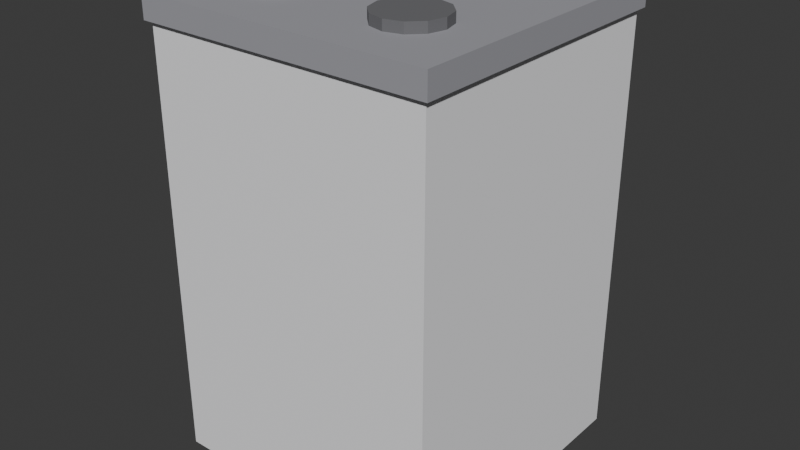 # Source: KIT_Moveis_Fogao_v01.blend  (saved by Blender 4.2.66; exported with 4.5.12 LTS)
import bpy
from mathutils import Matrix  # noqa: F401  (used for matrix-valued properties, if any)

bpy.ops.wm.read_factory_settings(use_empty=True)
scene = bpy.context.scene
scene.name = 'Scene'

# ---- collections
col_kit_moveis_fogao_v01 = bpy.data.collections.new('KIT_Moveis_Fogao_v01'); scene.collection.children.link(col_kit_moveis_fogao_v01)

# ---- materials (node trees are filled in below, after node groups)
mat_polyroom_pbr = bpy.data.materials.new('Polyroom_PBR')

# ---- material node trees
mat_polyroom_pbr.use_nodes = True; mat_polyroom_pbr.node_tree.nodes.clear()
_N = mat_polyroom_pbr.node_tree.nodes; _L = mat_polyroom_pbr.node_tree.links
n0 = _N.new('ShaderNodeOutputMaterial'); n0.name = 'Material Output'; n0.location = (300, 0)
n1 = _N.new('ShaderNodeBsdfPrincipled'); n1.name = 'Principled BSDF'; n1.location = (0, 0)
n1.inputs[2].default_value = 0.8
n2 = _N.new('ShaderNodeVertexColor'); n2.name = 'Color Attribute'; n2.location = (-300, 0)
n2.layer_name = 'Color'
_L.new(n2.outputs[0], n1.inputs[0])
_L.new(n1.outputs[0], n0.inputs[0])
n0.is_active_output = True

# ---- world
world_world = bpy.data.worlds.new('World'); scene.world = world_world
world_world.use_nodes = True; world_world.node_tree.nodes.clear()
_N = world_world.node_tree.nodes; _L = world_world.node_tree.links
n0 = _N.new('ShaderNodeOutputWorld'); n0.name = 'World Output'; n0.location = (300, 300)
n1 = _N.new('ShaderNodeBackground'); n1.name = 'Background'; n1.location = (10, 300)
n1.inputs[0].default_value = (0.05088, 0.05088, 0.05088, 1.0)
_L.new(n1.outputs[0], n0.inputs[0])
n0.is_active_output = True
world_world.color = (0.05088, 0.05088, 0.05088)
world_world.sun_shadow_jitter_overblur = 0.0

# ---- meshes
me_cube = bpy.data.meshes.new('Cube')
me_cube.from_pydata([(-0.3, -0.3203, 0.0), (-0.3, -0.3203, 0.9), (-0.3, 0.2797, 0.0), (-0.3, 0.2797, 0.9), (0.3, -0.3203, 0.0), (0.3, -0.3203, 0.9), (0.3, 0.2797, 0.0), (0.3, 0.2797, 0.9), (-0.31, -0.3303, 0.9), (-0.31, -0.3303, 0.95), (-0.31, 0.2897, 0.9), (-0.31, 0.2897, 0.95), (0.31, -0.3303, 0.9), (0.31, -0.3303, 0.95), (0.31, 0.2897, 0.9), (0.31, 0.2897, 0.95), (-0.15, -0.1003, 0.95), (-0.15, -0.1003, 0.97), (-0.115, -0.1097, 0.95), (-0.115, -0.1097, 0.97), (-0.08938, -0.1353, 0.95), (-0.08938, -0.1353, 0.97), (-0.08, -0.1703, 0.95), (-0.08, -0.1703, 0.97), (-0.08938, -0.2053, 0.95), (-0.08938, -0.2053, 0.97), (-0.115, -0.231, 0.95), (-0.115, -0.231, 0.97), (-0.15, -0.2403, 0.95), (-0.15, -0.2403, 0.97), (-0.185, -0.231, 0.95), (-0.185, -0.231, 0.97), (-0.2106, -0.2053, 0.95), (-0.2106, -0.2053, 0.97), (-0.22, -0.1703, 0.95), (-0.22, -0.1703, 0.97), (-0.2106, -0.1353, 0.95), (-0.2106, -0.1353, 0.97), (-0.185, -0.1097, 0.95), (-0.185, -0.1097, 0.97), (-0.15, 0.1997, 0.95), (-0.15, 0.1997, 0.97), (-0.115, 0.1903, 0.95), (-0.115, 0.1903, 0.97), (-0.08938, 0.1647, 0.95), (-0.08938, 0.1647, 0.97), (-0.08, 0.1297, 0.95), (-0.08, 0.1297, 0.97), (-0.08938, 0.09467, 0.95), (-0.08938, 0.09467, 0.97), (-0.115, 0.06904, 0.95), (-0.115, 0.06904, 0.97), (-0.15, 0.05967, 0.95), (-0.15, 0.05967, 0.97), (-0.185, 0.06904, 0.95), (-0.185, 0.06904, 0.97), (-0.2106, 0.09467, 0.95), (-0.2106, 0.09467, 0.97), (-0.22, 0.1297, 0.95), (-0.22, 0.1297, 0.97), (-0.2106, 0.1647, 0.95), (-0.2106, 0.1647, 0.97), (-0.185, 0.1903, 0.95), (-0.185, 0.1903, 0.97), (0.15, -0.1003, 0.95), (0.15, -0.1003, 0.97), (0.185, -0.1097, 0.95), (0.185, -0.1097, 0.97), (0.2106, -0.1353, 0.95), (0.2106, -0.1353, 0.97), (0.22, -0.1703, 0.95), (0.22, -0.1703, 0.97), (0.2106, -0.2053, 0.95), (0.2106, -0.2053, 0.97), (0.185, -0.231, 0.95), (0.185, -0.231, 0.97), (0.15, -0.2403, 0.95), (0.15, -0.2403, 0.97), (0.115, -0.231, 0.95), (0.115, -0.231, 0.97), (0.08938, -0.2053, 0.95), (0.08938, -0.2053, 0.97), (0.08, -0.1703, 0.95), (0.08, -0.1703, 0.97), (0.08938, -0.1353, 0.95), (0.08938, -0.1353, 0.97), (0.115, -0.1097, 0.95), (0.115, -0.1097, 0.97), (0.15, 0.1997, 0.95), (0.15, 0.1997, 0.97), (0.185, 0.1903, 0.95), (0.185, 0.1903, 0.97), (0.2106, 0.1647, 0.95), (0.2106, 0.1647, 0.97), (0.22, 0.1297, 0.95), (0.22, 0.1297, 0.97), (0.2106, 0.09467, 0.95), (0.2106, 0.09467, 0.97), (0.185, 0.06904, 0.95), (0.185, 0.06904, 0.97), (0.15, 0.05967, 0.95), (0.15, 0.05967, 0.97), (0.115, 0.06904, 0.95), (0.115, 0.06904, 0.97), (0.08938, 0.09467, 0.95), (0.08938, 0.09467, 0.97), (0.08, 0.1297, 0.95), (0.08, 0.1297, 0.97), (0.08938, 0.1647, 0.95), (0.08938, 0.1647, 0.97), (0.115, 0.1903, 0.95), (0.115, 0.1903, 0.97), (-0.25, 0.2747, 0.15), (-0.25, 0.2747, 0.75), (-0.25, 0.2947, 0.15), (-0.25, 0.2947, 0.75), (0.25, 0.2747, 0.15), (0.25, 0.2747, 0.75), (0.25, 0.2947, 0.15), (0.25, 0.2947, 0.75)], [], [(0, 1, 3, 2), (2, 3, 7, 6), (6, 7, 5, 4), (4, 5, 1, 0), (2, 6, 4, 0), (7, 3, 1, 5), (8, 9, 11, 10), (10, 11, 15, 14), (14, 15, 13, 12), (12, 13, 9, 8), (10, 14, 12, 8), (15, 11, 9, 13), (16, 17, 19, 18), (18, 19, 21, 20), (20, 21, 23, 22), (22, 23, 25, 24), (24, 25, 27, 26), (26, 27, 29, 28), (28, 29, 31, 30), (30, 31, 33, 32), (32, 33, 35, 34), (34, 35, 37, 36), (19, 17, 39, 37, 35, 33, 31, 29, 27, 25, 23, 21), (36, 37, 39, 38), (38, 39, 17, 16), (16, 18, 20, 22, 24, 26, 28, 30, 32, 34, 36, 38), (40, 41, 43, 42), (42, 43, 45, 44), (44, 45, 47, 46), (46, 47, 49, 48), (48, 49, 51, 50), (50, 51, 53, 52), (52, 53, 55, 54), (54, 55, 57, 56), (56, 57, 59, 58), (58, 59, 61, 60), (43, 41, 63, 61, 59, 57, 55, 53, 51, 49, 47, 45), (60, 61, 63, 62), (62, 63, 41, 40), (40, 42, 44, 46, 48, 50, 52, 54, 56, 58, 60, 62), (64, 65, 67, 66), (66, 67, 69, 68), (68, 69, 71, 70), (70, 71, 73, 72), (72, 73, 75, 74), (74, 75, 77, 76), (76, 77, 79, 78), (78, 79, 81, 80), (80, 81, 83, 82), (82, 83, 85, 84), (67, 65, 87, 85, 83, 81, 79, 77, 75, 73, 71, 69), (84, 85, 87, 86), (86, 87, 65, 64), (64, 66, 68, 70, 72, 74, 76, 78, 80, 82, 84, 86), (88, 89, 91, 90), (90, 91, 93, 92), (92, 93, 95, 94), (94, 95, 97, 96), (96, 97, 99, 98), (98, 99, 101, 100), (100, 101, 103, 102), (102, 103, 105, 104), (104, 105, 107, 106), (106, 107, 109, 108), (91, 89, 111, 109, 107, 105, 103, 101, 99, 97, 95, 93), (108, 109, 111, 110), (110, 111, 89, 88), (88, 90, 92, 94, 96, 98, 100, 102, 104, 106, 108, 110), (112, 113, 115, 114), (114, 115, 119, 118), (118, 119, 117, 116), (116, 117, 113, 112), (114, 118, 116, 112), (119, 115, 113, 117)])
_uv = me_cube.uv_layers.new(name='UVMap')
_uv.uv.foreach_set('vector', [0.007464, 0.3657, 0.007464, 0.007464, 0.2463, 0.007464, 0.2463, 0.3657, 0.2612, 0.3657, 0.2612, 0.007464, 0.5, 0.007464, 0.5, 0.3657, 0.007464, 0.7388, 0.007464, 0.3806, 0.2463, 0.3806, 0.2463, 0.7388, 0.2612, 0.7388, 0.2612, 0.3806, 0.5, 0.3806, 0.5, 0.7388, 0.7537, 0.5308, 0.7537, 0.7697, 0.5149, 0.7697, 0.5149, 0.5308, 0.2463, 0.7537, 0.2463, 0.9925, 0.007464, 0.9925, 0.007464, 0.7537, 0.7965, 0.508, 0.7766, 0.508, 0.7766, 0.2612, 0.7965, 0.2612, 0.8313, 0.508, 0.8114, 0.508, 0.8114, 0.2612, 0.8313, 0.2612, 0.8662, 0.508, 0.8463, 0.508, 0.8463, 0.2612, 0.8662, 0.2612, 0.901, 0.508, 0.8811, 0.508, 0.8811, 0.2612, 0.901, 0.2612, 0.7617, 0.007464, 0.7617, 0.2542, 0.5149, 0.2542, 0.5149, 0.007464, 0.7617, 0.2692, 0.7617, 0.5159, 0.5149, 0.5159, 0.5149, 0.2692, 0.5229, 0.8673, 0.5149, 0.8673, 0.5149, 0.8533, 0.5229, 0.8533, 0.3836, 0.8605, 0.3756, 0.8605, 0.3756, 0.8503, 0.3836, 0.8503, 0.3836, 0.8503, 0.3756, 0.8503, 0.3756, 0.8364, 0.3836, 0.8364, 0.3836, 0.8364, 0.3756, 0.8364, 0.3756, 0.8225, 0.3836, 0.8225, 0.4065, 0.8605, 0.3985, 0.8605, 0.3985, 0.8503, 0.4065, 0.8503, 0.4065, 0.8503, 0.3985, 0.8503, 0.3985, 0.8364, 0.4065, 0.8364, 0.4065, 0.8364, 0.3985, 0.8364, 0.3985, 0.8225, 0.4065, 0.8225, 0.8666, 0.8328, 0.8587, 0.8328, 0.8587, 0.8226, 0.8666, 0.8226, 0.8666, 0.8226, 0.8587, 0.8226, 0.8587, 0.8087, 0.8666, 0.8087, 0.8666, 0.8087, 0.8587, 0.8087, 0.8587, 0.7948, 0.8666, 0.7948, 0.3536, 0.8003, 0.3411, 0.8076, 0.3267, 0.8076, 0.3142, 0.8003, 0.307, 0.7879, 0.307, 0.7734, 0.3142, 0.7609, 0.3267, 0.7537, 0.3411, 0.7537, 0.3536, 0.7609, 0.3608, 0.7734, 0.3608, 0.7879, 0.8666, 0.7948, 0.8587, 0.7948, 0.8587, 0.7846, 0.8666, 0.7846, 0.5229, 0.8812, 0.5149, 0.8812, 0.5149, 0.8673, 0.5229, 0.8673, 0.7212, 0.8187, 0.7212, 0.8043, 0.7284, 0.7918, 0.7409, 0.7846, 0.7553, 0.7846, 0.7678, 0.7918, 0.775, 0.8043, 0.775, 0.8187, 0.7678, 0.8312, 0.7553, 0.8384, 0.7409, 0.8384, 0.7284, 0.8312, 0.4294, 0.8466, 0.4214, 0.8466, 0.4214, 0.8327, 0.4294, 0.8327, 0.4294, 0.8327, 0.4214, 0.8327, 0.4214, 0.8225, 0.4294, 0.8225, 0.4523, 0.8605, 0.4443, 0.8605, 0.4443, 0.8466, 0.4523, 0.8466, 0.4523, 0.8466, 0.4443, 0.8466, 0.4443, 0.8327, 0.4523, 0.8327, 0.4523, 0.8327, 0.4443, 0.8327, 0.4443, 0.8225, 0.4523, 0.8225, 0.5458, 0.8812, 0.5378, 0.8812, 0.5378, 0.8673, 0.5458, 0.8673, 0.5458, 0.8673, 0.5378, 0.8673, 0.5378, 0.8533, 0.5458, 0.8533, 0.3149, 0.8707, 0.307, 0.8707, 0.307, 0.8605, 0.3149, 0.8605, 0.3149, 0.8605, 0.307, 0.8605, 0.307, 0.8466, 0.3149, 0.8466, 0.3149, 0.8466, 0.307, 0.8466, 0.307, 0.8327, 0.3149, 0.8327, 0.4223, 0.8003, 0.4098, 0.8076, 0.3954, 0.8076, 0.3829, 0.8003, 0.3757, 0.7879, 0.3757, 0.7734, 0.3829, 0.7609, 0.3954, 0.7537, 0.4098, 0.7537, 0.4223, 0.7609, 0.4295, 0.7734, 0.4295, 0.7879, 0.3149, 0.8327, 0.307, 0.8327, 0.307, 0.8225, 0.3149, 0.8225, 0.4294, 0.8605, 0.4214, 0.8605, 0.4214, 0.8466, 0.4294, 0.8466, 0.4445, 0.7879, 0.4445, 0.7734, 0.4517, 0.7609, 0.4642, 0.7537, 0.4786, 0.7537, 0.4911, 0.7609, 0.4983, 0.7734, 0.4983, 0.7879, 0.4911, 0.8003, 0.4786, 0.8076, 0.4642, 0.8076, 0.4517, 0.8003, 0.5687, 0.8673, 0.5607, 0.8673, 0.5607, 0.8533, 0.5687, 0.8533, 0.3378, 0.8707, 0.3299, 0.8707, 0.3299, 0.8605, 0.3378, 0.8605, 0.3378, 0.8605, 0.3299, 0.8605, 0.3299, 0.8466, 0.3378, 0.8466, 0.3378, 0.8466, 0.3299, 0.8466, 0.3299, 0.8327, 0.3378, 0.8327, 0.3378, 0.8327, 0.3299, 0.8327, 0.3299, 0.8225, 0.3378, 0.8225, 0.4751, 0.8605, 0.4672, 0.8605, 0.4672, 0.8466, 0.4751, 0.8466, 0.4751, 0.8466, 0.4672, 0.8466, 0.4672, 0.8327, 0.4751, 0.8327, 0.4751, 0.8327, 0.4672, 0.8327, 0.4672, 0.8225, 0.4751, 0.8225, 0.498, 0.8605, 0.4901, 0.8605, 0.4901, 0.8466, 0.498, 0.8466, 0.498, 0.8466, 0.4901, 0.8466, 0.4901, 0.8327, 0.498, 0.8327, 0.7971, 0.8312, 0.7899, 0.8187, 0.7899, 0.8043, 0.7971, 0.7918, 0.8096, 0.7846, 0.824, 0.7846, 0.8365, 0.7918, 0.8438, 0.8043, 0.8438, 0.8187, 0.8365, 0.8312, 0.824, 0.8384, 0.8096, 0.8384, 0.498, 0.8327, 0.4901, 0.8327, 0.4901, 0.8225, 0.498, 0.8225, 0.5687, 0.8812, 0.5607, 0.8812, 0.5607, 0.8673, 0.5687, 0.8673, 0.549, 0.8384, 0.5346, 0.8384, 0.5221, 0.8312, 0.5149, 0.8187, 0.5149, 0.8043, 0.5221, 0.7918, 0.5346, 0.7846, 0.549, 0.7846, 0.5615, 0.7918, 0.5688, 0.8043, 0.5688, 0.8187, 0.5615, 0.8312, 0.8666, 0.8617, 0.8587, 0.8617, 0.8587, 0.8478, 0.8666, 0.8478, 0.3607, 0.8707, 0.3527, 0.8707, 0.3527, 0.8605, 0.3607, 0.8605, 0.3607, 0.8605, 0.3527, 0.8605, 0.3527, 0.8466, 0.3607, 0.8466, 0.3607, 0.8466, 0.3527, 0.8466, 0.3527, 0.8327, 0.3607, 0.8327, 0.3607, 0.8327, 0.3527, 0.8327, 0.3527, 0.8225, 0.3607, 0.8225, 0.5916, 0.8812, 0.5837, 0.8812, 0.5837, 0.8673, 0.5916, 0.8673, 0.5916, 0.8673, 0.5837, 0.8673, 0.5837, 0.8533, 0.5916, 0.8533, 0.8895, 0.8226, 0.8816, 0.8226, 0.8816, 0.8124, 0.8895, 0.8124, 0.8895, 0.8124, 0.8816, 0.8124, 0.8816, 0.7985, 0.8895, 0.7985, 0.8895, 0.7985, 0.8816, 0.7985, 0.8816, 0.7846, 0.8895, 0.7846, 0.5909, 0.8312, 0.5837, 0.8187, 0.5837, 0.8043, 0.5909, 0.7918, 0.6034, 0.7846, 0.6178, 0.7846, 0.6303, 0.7918, 0.6375, 0.8043, 0.6375, 0.8187, 0.6303, 0.8312, 0.6178, 0.8384, 0.6034, 0.8384, 0.8666, 0.8858, 0.8587, 0.8858, 0.8587, 0.8756, 0.8666, 0.8756, 0.8666, 0.8756, 0.8587, 0.8756, 0.8587, 0.8617, 0.8666, 0.8617, 0.6865, 0.8384, 0.6721, 0.8384, 0.6596, 0.8312, 0.6524, 0.8187, 0.6524, 0.8043, 0.6596, 0.7918, 0.6721, 0.7846, 0.6865, 0.7846, 0.699, 0.7918, 0.7063, 0.8043, 0.7063, 0.8187, 0.699, 0.8312, 0.9159, 0.5, 0.9159, 0.2612, 0.9239, 0.2612, 0.9239, 0.5, 0.7687, 0.7697, 0.7687, 0.5308, 0.9677, 0.5308, 0.9677, 0.7697, 0.9388, 0.5, 0.9388, 0.2612, 0.9468, 0.2612, 0.9468, 0.5, 0.7766, 0.2463, 0.7766, 0.007464, 0.9756, 0.007464, 0.9756, 0.2463, 0.2692, 0.7537, 0.2692, 0.9527, 0.2612, 0.9527, 0.2612, 0.7537, 0.292, 0.7537, 0.292, 0.9527, 0.2841, 0.9527, 0.2841, 0.7537])
_ca = me_cube.color_attributes.new('Color', 'FLOAT_COLOR', 'POINT')
_ca.data.foreach_set('color', [0.9, 0.9, 0.92, 1.0, 0.9, 0.9, 0.92, 1.0, 0.9, 0.9, 0.92, 1.0, 0.9, 0.9, 0.92, 1.0, 0.9, 0.9, 0.92, 1.0, 0.9, 0.9, 0.92, 1.0, 0.9, 0.9, 0.92, 1.0, 0.9, 0.9, 0.92, 1.0, 0.35, 0.35, 0.38, 1.0, 0.35, 0.35, 0.38, 1.0, 0.35, 0.35, 0.38, 1.0, 0.35, 0.35, 0.38, 1.0, 0.35, 0.35, 0.38, 1.0, 0.35, 0.35, 0.38, 1.0, 0.35, 0.35, 0.38, 1.0, 0.35, 0.35, 0.38, 1.0, 0.15, 0.15, 0.16, 1.0, 0.15, 0.15, 0.16, 1.0, 0.15, 0.15, 0.16, 1.0, 0.15, 0.15, 0.16, 1.0, 0.15, 0.15, 0.16, 1.0, 0.15, 0.15, 0.16, 1.0, 0.15, 0.15, 0.16, 1.0, 0.15, 0.15, 0.16, 1.0, 0.15, 0.15, 0.16, 1.0, 0.15, 0.15, 0.16, 1.0, 0.15, 0.15, 0.16, 1.0, 0.15, 0.15, 0.16, 1.0, 0.15, 0.15, 0.16, 1.0, 0.15, 0.15, 0.16, 1.0, 0.15, 0.15, 0.16, 1.0, 0.15, 0.15, 0.16, 1.0, 0.15, 0.15, 0.16, 1.0, 0.15, 0.15, 0.16, 1.0, 0.15, 0.15, 0.16, 1.0, 0.15, 0.15, 0.16, 1.0, 0.15, 0.15, 0.16, 1.0, 0.15, 0.15, 0.16, 1.0, 0.15, 0.15, 0.16, 1.0, 0.15, 0.15, 0.16, 1.0, 0.15, 0.15, 0.16, 1.0, 0.15, 0.15, 0.16, 1.0, 0.15, 0.15, 0.16, 1.0, 0.15, 0.15, 0.16, 1.0, 0.15, 0.15, 0.16, 1.0, 0.15, 0.15, 0.16, 1.0, 0.15, 0.15, 0.16, 1.0, 0.15, 0.15, 0.16, 1.0, 0.15, 0.15, 0.16, 1.0, 0.15, 0.15, 0.16, 1.0, 0.15, 0.15, 0.16, 1.0, 0.15, 0.15, 0.16, 1.0, 0.15, 0.15, 0.16, 1.0, 0.15, 0.15, 0.16, 1.0, 0.15, 0.15, 0.16, 1.0, 0.15, 0.15, 0.16, 1.0, 0.15, 0.15, 0.16, 1.0, 0.15, 0.15, 0.16, 1.0, 0.15, 0.15, 0.16, 1.0, 0.15, 0.15, 0.16, 1.0, 0.15, 0.15, 0.16, 1.0, 0.15, 0.15, 0.16, 1.0, 0.15, 0.15, 0.16, 1.0, 0.15, 0.15, 0.16, 1.0, 0.15, 0.15, 0.16, 1.0, 0.15, 0.15, 0.16, 1.0, 0.15, 0.15, 0.16, 1.0, 0.15, 0.15, 0.16, 1.0, 0.15, 0.15, 0.16, 1.0, 0.15, 0.15, 0.16, 1.0, 0.15, 0.15, 0.16, 1.0, 0.15, 0.15, 0.16, 1.0, 0.15, 0.15, 0.16, 1.0, 0.15, 0.15, 0.16, 1.0, 0.15, 0.15, 0.16, 1.0, 0.15, 0.15, 0.16, 1.0, 0.15, 0.15, 0.16, 1.0, 0.15, 0.15, 0.16, 1.0, 0.15, 0.15, 0.16, 1.0, 0.15, 0.15, 0.16, 1.0, 0.15, 0.15, 0.16, 1.0, 0.15, 0.15, 0.16, 1.0, 0.15, 0.15, 0.16, 1.0, 0.15, 0.15, 0.16, 1.0, 0.15, 0.15, 0.16, 1.0, 0.15, 0.15, 0.16, 1.0, 0.15, 0.15, 0.16, 1.0, 0.15, 0.15, 0.16, 1.0, 0.15, 0.15, 0.16, 1.0, 0.15, 0.15, 0.16, 1.0, 0.15, 0.15, 0.16, 1.0, 0.15, 0.15, 0.16, 1.0, 0.15, 0.15, 0.16, 1.0, 0.15, 0.15, 0.16, 1.0, 0.15, 0.15, 0.16, 1.0, 0.15, 0.15, 0.16, 1.0, 0.15, 0.15, 0.16, 1.0, 0.15, 0.15, 0.16, 1.0, 0.15, 0.15, 0.16, 1.0, 0.15, 0.15, 0.16, 1.0, 0.15, 0.15, 0.16, 1.0, 0.15, 0.15, 0.16, 1.0, 0.15, 0.15, 0.16, 1.0, 0.15, 0.15, 0.16, 1.0, 0.15, 0.15, 0.16, 1.0, 0.15, 0.15, 0.16, 1.0, 0.15, 0.15, 0.16, 1.0, 0.15, 0.15, 0.16, 1.0, 0.15, 0.15, 0.16, 1.0, 0.15, 0.15, 0.16, 1.0, 0.15, 0.15, 0.16, 1.0, 0.15, 0.15, 0.16, 1.0, 0.25, 0.25, 0.28, 1.0, 0.25, 0.25, 0.28, 1.0, 0.25, 0.25, 0.28, 1.0, 0.25, 0.25, 0.28, 1.0, 0.25, 0.25, 0.28, 1.0, 0.25, 0.25, 0.28, 1.0, 0.25, 0.25, 0.28, 1.0, 0.25, 0.25, 0.28, 1.0])
me_cube.materials.append(mat_polyroom_pbr)
me_cube.update()

# ---- objects
ob_kit_moveis_fogao_v01 = bpy.data.objects.new('KIT_Moveis_Fogao_v01', me_cube)

# ---- transforms, parenting, visibility, modifiers, constraints
ob_kit_moveis_fogao_v01.location = (0.0, 0.0, 0.0)

# ---- collection membership
col_kit_moveis_fogao_v01.objects.link(ob_kit_moveis_fogao_v01)

# ---- scene / render settings (as saved in the file)
scene.frame_start = 1; scene.frame_end = 250; scene.frame_set(1)
scene.render.engine = 'BLENDER_EEVEE_NEXT'
bpy.context.view_layer.update()

# ---- added for rendering (the .blend has no active camera and no usable light): camera, sun
cam_auto = bpy.data.cameras.new('AutoCamera')
cam_auto.lens = 50.0
cam_auto.sensor_width = 36.0
cam_auto.clip_end = 1000.0
ob_auto_camera = bpy.data.objects.new('AutoCamera', cam_auto)
scene.collection.objects.link(ob_auto_camera)
ob_auto_camera.location = (1.21198, -1.47221, 1.45459)
ob_auto_camera.rotation_euler = (1.09748, -7.21219e-08, 0.694738)
scene.camera = ob_auto_camera
light_auto_sun = bpy.data.lights.new('AutoSun', 'SUN')
light_auto_sun.energy = 3.0
light_auto_sun.angle = 0.0523599
ob_auto_sun = bpy.data.objects.new('AutoSun', light_auto_sun)
scene.collection.objects.link(ob_auto_sun)
ob_auto_sun.rotation_euler = (0.872665, 0.174533, 0.523599)
bpy.context.view_layer.update()
